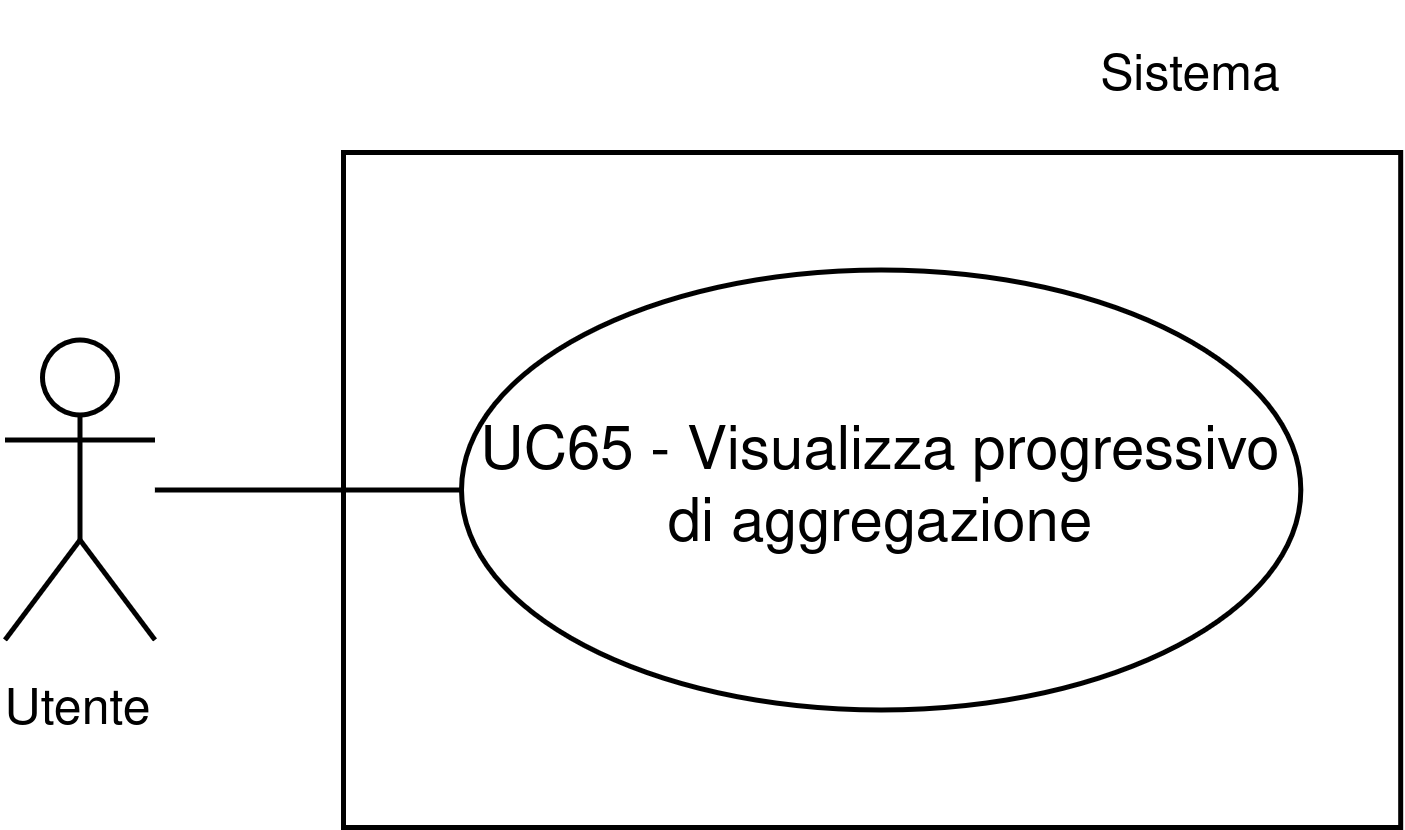

The diagram above was exported from draw.io. Its source (the exported page's mxGraphModel, read from the mxfile embedded in the PNG):
<mxGraphModel dx="1901" dy="1855" grid="1" gridSize="10" guides="1" tooltips="1" connect="1" arrows="1" fold="1" page="1" pageScale="1" pageWidth="1169" pageHeight="827" math="0" shadow="0">
  <root>
    <mxCell id="0" />
    <mxCell id="1" parent="0" />
    <mxCell id="2" parent="1" style="whiteSpace=wrap;html=1;" value="" vertex="1">
      <mxGeometry height="135" width="211.44" x="153.2" y="10320" as="geometry" />
    </mxCell>
    <mxCell id="3" parent="1" style="ellipse;whiteSpace=wrap;html=1;" value="UC65 - Visualizza progressivo di aggregazione" vertex="1">
      <mxGeometry height="88" width="167.86" x="176.77999999999997" y="10343.5" as="geometry" />
    </mxCell>
    <mxCell id="4" parent="1" style="shape=umlActor;verticalLabelPosition=bottom;verticalAlign=top;html=1;outlineConnect=0;" value="&lt;font style=&quot;font-size: 10px;&quot;&gt;Utente&lt;/font&gt;" vertex="1">
      <mxGeometry height="60" width="30" x="85.47999999999998" y="10357.5" as="geometry" />
    </mxCell>
    <mxCell id="5" edge="1" parent="1" source="4" style="endArrow=none;html=1;rounded=0;entryX=0;entryY=0.5;entryDx=0;entryDy=0;" target="3" value="">
      <mxGeometry height="50" relative="1" width="50" as="geometry">
        <mxPoint x="88.41000000000004" y="10387.5" as="sourcePoint" />
        <mxPoint x="128.41000000000003" y="10347.5" as="targetPoint" />
      </mxGeometry>
    </mxCell>
    <mxCell id="6" parent="1" style="text;html=1;whiteSpace=wrap;strokeColor=none;fillColor=none;align=center;verticalAlign=middle;rounded=0;fontSize=10;" value="Sistema" vertex="1">
      <mxGeometry height="30" width="60" x="293.44000000000005" y="10290" as="geometry" />
    </mxCell>
  </root>
</mxGraphModel>